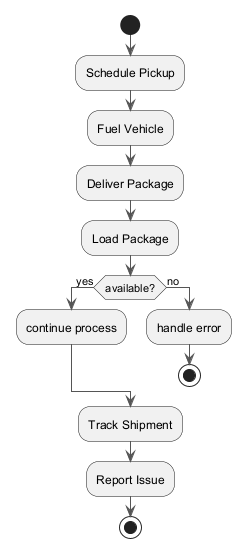

The diagram above was rendered by PlantUML. Its source (embedded in the PNG):
@startuml
skinparam backgroundColor #FFFFFF
skinparam classBackgroundColor #E8F4FA
skinparam classBorderColor #2C7DA0
skinparam ArrowColor #555555
start
:Schedule Pickup;
:Fuel Vehicle;
:Deliver Package;
:Load Package;
if (available?) then (yes)
:continue process;
else (no)
:handle error;
stop
endif
:Track Shipment;
:Report Issue;
stop
@enduml